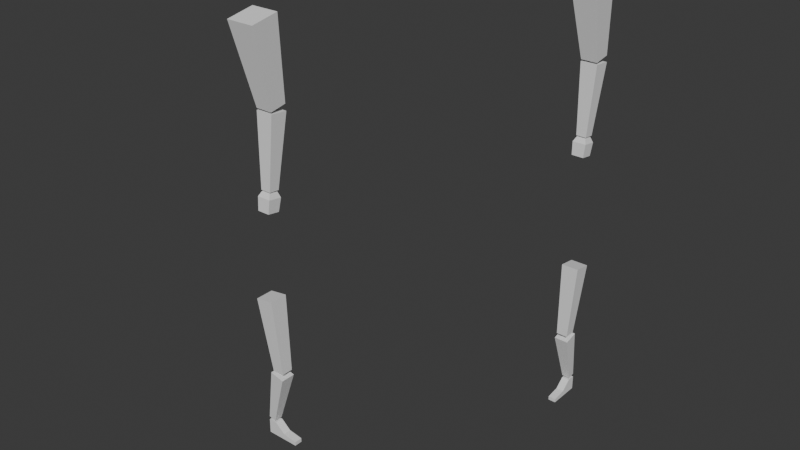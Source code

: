 # Source: Animation08.blend  (saved by Blender 4.0.36; exported with 4.5.12 LTS)
import bpy
from mathutils import Matrix  # noqa: F401  (used for matrix-valued properties, if any)

bpy.ops.wm.read_factory_settings(use_empty=True)
scene = bpy.context.scene
scene.name = 'Scene'

# ---- collections
col_collection = bpy.data.collections.new('Collection'); scene.collection.children.link(col_collection)
col_ik_leg_rig = bpy.data.collections.new('ik leg rig'); scene.collection.children.link(col_ik_leg_rig)
col_fk_leg_rig = bpy.data.collections.new('fk leg rig'); scene.collection.children.link(col_fk_leg_rig)
col_fk_arm_rig = bpy.data.collections.new('fk arm rig'); scene.collection.children.link(col_fk_arm_rig)
col_ik_arm_rig = bpy.data.collections.new('ik arm rig'); scene.collection.children.link(col_ik_arm_rig)

# ---- materials (node trees are filled in below, after node groups)
mat_material = bpy.data.materials.new('Material')
mat_material.alpha_threshold = 0.0
mat_material.use_transparent_shadow = False
mat_material.roughness = 0.5
mat_material.line_color = (0.0, 0.0, 0.0, 1.0)

# ---- material node trees
mat_material.use_nodes = True; mat_material.node_tree.nodes.clear()
_N = mat_material.node_tree.nodes; _L = mat_material.node_tree.links
n0 = _N.new('ShaderNodeOutputMaterial'); n0.name = 'Material Output'; n0.location = (300, 300)
n1 = _N.new('ShaderNodeBsdfPrincipled'); n1.name = 'Principled BSDF'; n1.location = (10, 300)
n1.inputs[3].default_value = 1.45
_L.new(n1.outputs[0], n0.inputs[0])
n0.is_active_output = True

# ---- world
world_world = bpy.data.worlds.new('World'); scene.world = world_world
world_world.use_nodes = True; world_world.node_tree.nodes.clear()
_N = world_world.node_tree.nodes; _L = world_world.node_tree.links
n0 = _N.new('ShaderNodeOutputWorld'); n0.name = 'World Output'; n0.location = (300, 300)
n1 = _N.new('ShaderNodeBackground'); n1.name = 'Background'; n1.location = (10, 300)
n1.inputs[0].default_value = (0.05088, 0.05088, 0.05088, 1.0)
_L.new(n1.outputs[0], n0.inputs[0])
n0.is_active_output = True
world_world.color = (0.05088, 0.05088, 0.05088)
world_world.use_sun_shadow = False
world_world.sun_shadow_jitter_overblur = 0.0

# ---- meshes
me_cube_003 = bpy.data.meshes.new('Cube.003')
me_cube_003.from_pydata([(0.1529, 0.1149, 0.4975), (0.2281, 0.07704, -0.4915), (0.1539, -0.1167, 0.497), (0.2288, -0.07368, -0.4918), (-0.08057, 0.114, 0.4637), (0.07843, 0.07644, -0.4894), (-0.07958, -0.1177, 0.4632), (0.07907, -0.07428, -0.4898)], [], [(0, 4, 6, 2), (3, 2, 6, 7), (7, 6, 4, 5), (5, 1, 3, 7), (1, 0, 2, 3), (5, 4, 0, 1)])
_uv = me_cube_003.uv_layers.new(name='UVMap')
_uv.uv.foreach_set('vector', [0.625, 0.5, 0.875, 0.5, 0.875, 0.75, 0.625, 0.75, 0.375, 0.75, 0.625, 0.75, 0.625, 1.0, 0.375, 1.0, 0.375, 0.0, 0.625, 0.0, 0.625, 0.25, 0.375, 0.25, 0.125, 0.5, 0.375, 0.5, 0.375, 0.75, 0.125, 0.75, 0.375, 0.5, 0.625, 0.5, 0.625, 0.75, 0.375, 0.75, 0.375, 0.25, 0.625, 0.25, 0.625, 0.5, 0.375, 0.5])
me_cube_003.materials.append(mat_material)
me_cube_003.use_mirror_vertex_groups = False
me_cube_003.update()
me_cube_004 = bpy.data.meshes.new('Cube.004')
me_cube_004.from_pydata([(-0.1212, 0.05323, -0.3524), (-0.0002321, 0.09613, 0.3687), (-0.1216, -0.05482, -0.352), (-0.0008046, -0.09337, 0.3694), (-0.02615, 0.05281, -0.3746), (0.1823, 0.09539, 0.3179), (-0.02648, -0.05525, -0.3742), (0.1818, -0.09411, 0.3186)], [], [(0, 4, 6, 2), (3, 2, 6, 7), (7, 6, 4, 5), (5, 1, 3, 7), (1, 0, 2, 3), (5, 4, 0, 1)])
_uv = me_cube_004.uv_layers.new(name='UVMap')
_uv.uv.foreach_set('vector', [0.625, 0.5, 0.875, 0.5, 0.875, 0.75, 0.625, 0.75, 0.375, 0.75, 0.625, 0.75, 0.625, 1.0, 0.375, 1.0, 0.375, 0.0, 0.625, 0.0, 0.625, 0.25, 0.375, 0.25, 0.125, 0.5, 0.375, 0.5, 0.375, 0.75, 0.125, 0.75, 0.375, 0.5, 0.625, 0.5, 0.625, 0.75, 0.375, 0.75, 0.375, 0.25, 0.625, 0.25, 0.625, 0.5, 0.375, 0.5])
me_cube_004.materials.append(mat_material)
me_cube_004.use_mirror_vertex_groups = False
me_cube_004.update()
me_cube_005 = bpy.data.meshes.new('Cube.005')
me_cube_005.from_pydata([(-0.04121, -0.05292, -0.09553), (-0.04121, -0.05292, 0.09553), (-0.04121, 0.05018, -0.09553), (-0.04121, 0.05018, 0.09553), (0.06644, -0.05292, -0.09553), (0.06644, -0.05292, 0.09553), (0.06644, 0.05018, -0.09553), (0.06644, 0.05018, 0.09553), (0.1957, -0.05292, -0.09553), (0.1957, -0.05292, -0.01565), (0.1957, 0.05018, -0.09553), (0.1957, 0.05018, -0.01565), (0.3874, -0.05292, -0.09553), (0.3874, -0.05292, -0.04548), (0.3874, 0.05018, -0.09553), (0.3874, 0.05018, -0.04548)], [], [(0, 1, 3, 2), (2, 3, 7, 6), (7, 5, 9, 11), (4, 5, 1, 0), (2, 6, 4, 0), (7, 3, 1, 5), (11, 9, 13, 15), (6, 7, 11, 10), (5, 4, 8, 9), (4, 6, 10, 8), (14, 15, 13, 12), (10, 11, 15, 14), (9, 8, 12, 13), (8, 10, 14, 12)])
_uv = me_cube_005.uv_layers.new(name='UVMap')
_uv.uv.foreach_set('vector', [0.375, 0.0, 0.625, 0.0, 0.625, 0.25, 0.375, 0.25, 0.375, 0.25, 0.625, 0.25, 0.625, 0.5, 0.375, 0.5, 0.625, 0.5, 0.625, 0.75, 0.625, 0.75, 0.625, 0.5, 0.375, 0.75, 0.625, 0.75, 0.625, 1.0, 0.375, 1.0, 0.125, 0.5, 0.375, 0.5, 0.375, 0.75, 0.125, 0.75, 0.625, 0.5, 0.875, 0.5, 0.875, 0.75, 0.625, 0.75, 0.625, 0.5, 0.625, 0.75, 0.625, 0.75, 0.625, 0.5, 0.375, 0.5, 0.625, 0.5, 0.625, 0.5, 0.375, 0.5, 0.625, 0.75, 0.375, 0.75, 0.375, 0.75, 0.625, 0.75, 0.375, 0.75, 0.375, 0.5, 0.375, 0.5, 0.375, 0.75, 0.375, 0.5, 0.625, 0.5, 0.625, 0.75, 0.375, 0.75, 0.375, 0.5, 0.625, 0.5, 0.625, 0.5, 0.375, 0.5, 0.625, 0.75, 0.375, 0.75, 0.375, 0.75, 0.625, 0.75, 0.375, 0.75, 0.375, 0.5, 0.375, 0.5, 0.375, 0.75])
me_cube_005.update()
me_cube = bpy.data.meshes.new('Cube')
me_cube.from_pydata([(0.1529, 0.1149, 0.4975), (0.2281, 0.07704, -0.4915), (0.1539, -0.1167, 0.497), (0.2288, -0.07368, -0.4918), (-0.08057, 0.114, 0.4637), (0.07843, 0.07644, -0.4894), (-0.07958, -0.1177, 0.4632), (0.07907, -0.07428, -0.4898)], [], [(0, 4, 6, 2), (3, 2, 6, 7), (7, 6, 4, 5), (5, 1, 3, 7), (1, 0, 2, 3), (5, 4, 0, 1)])
_uv = me_cube.uv_layers.new(name='UVMap')
_uv.uv.foreach_set('vector', [0.625, 0.5, 0.875, 0.5, 0.875, 0.75, 0.625, 0.75, 0.375, 0.75, 0.625, 0.75, 0.625, 1.0, 0.375, 1.0, 0.375, 0.0, 0.625, 0.0, 0.625, 0.25, 0.375, 0.25, 0.125, 0.5, 0.375, 0.5, 0.375, 0.75, 0.125, 0.75, 0.375, 0.5, 0.625, 0.5, 0.625, 0.75, 0.375, 0.75, 0.375, 0.25, 0.625, 0.25, 0.625, 0.5, 0.375, 0.5])
me_cube.materials.append(mat_material)
me_cube.use_mirror_vertex_groups = False
me_cube.update()
me_cube_001 = bpy.data.meshes.new('Cube.001')
me_cube_001.from_pydata([(-0.1212, 0.05323, -0.3524), (-0.0002321, 0.09613, 0.3687), (-0.1216, -0.05482, -0.352), (-0.0008046, -0.09337, 0.3694), (-0.02615, 0.05281, -0.3746), (0.1823, 0.09539, 0.3179), (-0.02648, -0.05525, -0.3742), (0.1818, -0.09411, 0.3186)], [], [(0, 4, 6, 2), (3, 2, 6, 7), (7, 6, 4, 5), (5, 1, 3, 7), (1, 0, 2, 3), (5, 4, 0, 1)])
_uv = me_cube_001.uv_layers.new(name='UVMap')
_uv.uv.foreach_set('vector', [0.625, 0.5, 0.875, 0.5, 0.875, 0.75, 0.625, 0.75, 0.375, 0.75, 0.625, 0.75, 0.625, 1.0, 0.375, 1.0, 0.375, 0.0, 0.625, 0.0, 0.625, 0.25, 0.375, 0.25, 0.125, 0.5, 0.375, 0.5, 0.375, 0.75, 0.125, 0.75, 0.375, 0.5, 0.625, 0.5, 0.625, 0.75, 0.375, 0.75, 0.375, 0.25, 0.625, 0.25, 0.625, 0.5, 0.375, 0.5])
me_cube_001.materials.append(mat_material)
me_cube_001.use_mirror_vertex_groups = False
me_cube_001.update()
me_cube_002 = bpy.data.meshes.new('Cube.002')
me_cube_002.from_pydata([(-0.04121, -0.05292, -0.09553), (-0.04121, -0.05292, 0.09553), (-0.04121, 0.05018, -0.09553), (-0.04121, 0.05018, 0.09553), (0.06644, -0.05292, -0.09553), (0.06644, -0.05292, 0.09553), (0.06644, 0.05018, -0.09553), (0.06644, 0.05018, 0.09553), (0.1957, -0.05292, -0.09553), (0.1957, -0.05292, -0.01565), (0.1957, 0.05018, -0.09553), (0.1957, 0.05018, -0.01565), (0.3874, -0.05292, -0.09553), (0.3874, -0.05292, -0.04548), (0.3874, 0.05018, -0.09553), (0.3874, 0.05018, -0.04548)], [], [(0, 1, 3, 2), (2, 3, 7, 6), (7, 5, 9, 11), (4, 5, 1, 0), (2, 6, 4, 0), (7, 3, 1, 5), (11, 9, 13, 15), (6, 7, 11, 10), (5, 4, 8, 9), (4, 6, 10, 8), (14, 15, 13, 12), (10, 11, 15, 14), (9, 8, 12, 13), (8, 10, 14, 12)])
_uv = me_cube_002.uv_layers.new(name='UVMap')
_uv.uv.foreach_set('vector', [0.375, 0.0, 0.625, 0.0, 0.625, 0.25, 0.375, 0.25, 0.375, 0.25, 0.625, 0.25, 0.625, 0.5, 0.375, 0.5, 0.625, 0.5, 0.625, 0.75, 0.625, 0.75, 0.625, 0.5, 0.375, 0.75, 0.625, 0.75, 0.625, 1.0, 0.375, 1.0, 0.125, 0.5, 0.375, 0.5, 0.375, 0.75, 0.125, 0.75, 0.625, 0.5, 0.875, 0.5, 0.875, 0.75, 0.625, 0.75, 0.625, 0.5, 0.625, 0.75, 0.625, 0.75, 0.625, 0.5, 0.375, 0.5, 0.625, 0.5, 0.625, 0.5, 0.375, 0.5, 0.625, 0.75, 0.375, 0.75, 0.375, 0.75, 0.625, 0.75, 0.375, 0.75, 0.375, 0.5, 0.375, 0.5, 0.375, 0.75, 0.375, 0.5, 0.625, 0.5, 0.625, 0.75, 0.375, 0.75, 0.375, 0.5, 0.625, 0.5, 0.625, 0.5, 0.375, 0.5, 0.625, 0.75, 0.375, 0.75, 0.375, 0.75, 0.625, 0.75, 0.375, 0.75, 0.375, 0.5, 0.375, 0.5, 0.375, 0.75])
me_cube_002.update()
me_cube_009 = bpy.data.meshes.new('Cube.009')
me_cube_009.from_pydata([(-0.1091, -0.1091, -0.5276), (-0.1828, -0.1828, 0.5276), (-0.1091, 0.1091, -0.5276), (-0.1828, 0.1828, 0.5276), (0.1091, -0.1091, -0.5276), (0.1828, -0.1828, 0.5276), (0.1091, 0.1091, -0.5276), (0.1828, 0.1828, 0.5276)], [], [(0, 1, 3, 2), (2, 3, 7, 6), (6, 7, 5, 4), (4, 5, 1, 0), (2, 6, 4, 0), (7, 3, 1, 5)])
_uv = me_cube_009.uv_layers.new(name='UVMap')
_uv.uv.foreach_set('vector', [0.375, 0.0, 0.625, 0.0, 0.625, 0.25, 0.375, 0.25, 0.375, 0.25, 0.625, 0.25, 0.625, 0.5, 0.375, 0.5, 0.375, 0.5, 0.625, 0.5, 0.625, 0.75, 0.375, 0.75, 0.375, 0.75, 0.625, 0.75, 0.625, 1.0, 0.375, 1.0, 0.125, 0.5, 0.375, 0.5, 0.375, 0.75, 0.125, 0.75, 0.625, 0.5, 0.875, 0.5, 0.875, 0.75, 0.625, 0.75])
me_cube_009.update()
me_cube_010 = bpy.data.meshes.new('Cube.010')
me_cube_010.from_pydata([(-0.06702, -0.06702, -0.4589), (-0.1121, -0.1121, 0.4589), (-0.06702, 0.06702, -0.4589), (-0.1121, 0.1121, 0.4589), (0.06702, -0.06702, -0.4589), (0.1121, -0.1121, 0.4589), (0.06702, 0.06702, -0.4589), (0.1121, 0.1121, 0.4589)], [], [(0, 1, 3, 2), (2, 3, 7, 6), (6, 7, 5, 4), (4, 5, 1, 0), (2, 6, 4, 0), (7, 3, 1, 5)])
_uv = me_cube_010.uv_layers.new(name='UVMap')
_uv.uv.foreach_set('vector', [0.375, 0.0, 0.625, 0.0, 0.625, 0.25, 0.375, 0.25, 0.375, 0.25, 0.625, 0.25, 0.625, 0.5, 0.375, 0.5, 0.375, 0.5, 0.625, 0.5, 0.625, 0.75, 0.375, 0.75, 0.375, 0.75, 0.625, 0.75, 0.625, 1.0, 0.375, 1.0, 0.125, 0.5, 0.375, 0.5, 0.375, 0.75, 0.125, 0.75, 0.625, 0.5, 0.875, 0.5, 0.875, 0.75, 0.625, 0.75])
me_cube_010.update()
me_cube_011 = bpy.data.meshes.new('Cube.011')
me_cube_011.from_pydata([(-0.08033, -0.08033, -0.1358), (-0.05929, -0.05929, 0.1007), (-0.08033, 0.08033, -0.1358), (-0.05929, 0.05929, 0.1007), (0.08033, -0.08033, -0.1358), (0.05929, -0.05929, 0.1007), (0.08033, 0.08033, -0.1358), (0.05929, 0.05929, 0.1007), (-0.08968, -0.08968, 0.03517), (-0.08968, 0.08968, 0.03517), (0.08968, 0.08968, 0.03517), (0.08968, -0.08968, 0.03517)], [], [(8, 1, 3, 9), (9, 3, 7, 10), (10, 7, 5, 11), (11, 5, 1, 8), (2, 6, 4, 0), (7, 3, 1, 5), (4, 11, 8, 0), (6, 10, 11, 4), (2, 9, 10, 6), (0, 8, 9, 2)])
_uv = me_cube_011.uv_layers.new(name='UVMap')
_uv.uv.foreach_set('vector', [0.5558, 0.0, 0.625, 0.0, 0.625, 0.25, 0.5558, 0.25, 0.5558, 0.25, 0.625, 0.25, 0.625, 0.5, 0.5558, 0.5, 0.5558, 0.5, 0.625, 0.5, 0.625, 0.75, 0.5558, 0.75, 0.5558, 0.75, 0.625, 0.75, 0.625, 1.0, 0.5558, 1.0, 0.125, 0.5, 0.375, 0.5, 0.375, 0.75, 0.125, 0.75, 0.625, 0.5, 0.875, 0.5, 0.875, 0.75, 0.625, 0.75, 0.375, 0.75, 0.5558, 0.75, 0.5558, 1.0, 0.375, 1.0, 0.375, 0.5, 0.5558, 0.5, 0.5558, 0.75, 0.375, 0.75, 0.375, 0.25, 0.5558, 0.25, 0.5558, 0.5, 0.375, 0.5, 0.375, 0.0, 0.5558, 0.0, 0.5558, 0.25, 0.375, 0.25])
me_cube_011.update()
me_cube_012 = bpy.data.meshes.new('Cube.012')
me_cube_012.from_pydata([(-0.1091, -0.1091, -0.5276), (-0.1828, -0.1828, 0.5276), (-0.1091, 0.1091, -0.5276), (-0.1828, 0.1828, 0.5276), (0.1091, -0.1091, -0.5276), (0.1828, -0.1828, 0.5276), (0.1091, 0.1091, -0.5276), (0.1828, 0.1828, 0.5276)], [], [(0, 1, 3, 2), (2, 3, 7, 6), (6, 7, 5, 4), (4, 5, 1, 0), (2, 6, 4, 0), (7, 3, 1, 5)])
_uv = me_cube_012.uv_layers.new(name='UVMap')
_uv.uv.foreach_set('vector', [0.375, 0.0, 0.625, 0.0, 0.625, 0.25, 0.375, 0.25, 0.375, 0.25, 0.625, 0.25, 0.625, 0.5, 0.375, 0.5, 0.375, 0.5, 0.625, 0.5, 0.625, 0.75, 0.375, 0.75, 0.375, 0.75, 0.625, 0.75, 0.625, 1.0, 0.375, 1.0, 0.125, 0.5, 0.375, 0.5, 0.375, 0.75, 0.125, 0.75, 0.625, 0.5, 0.875, 0.5, 0.875, 0.75, 0.625, 0.75])
me_cube_012.update()
me_cube_013 = bpy.data.meshes.new('Cube.013')
me_cube_013.from_pydata([(-0.06702, -0.06702, -0.4589), (-0.1121, -0.1121, 0.4589), (-0.06702, 0.06702, -0.4589), (-0.1121, 0.1121, 0.4589), (0.06702, -0.06702, -0.4589), (0.1121, -0.1121, 0.4589), (0.06702, 0.06702, -0.4589), (0.1121, 0.1121, 0.4589)], [], [(0, 1, 3, 2), (2, 3, 7, 6), (6, 7, 5, 4), (4, 5, 1, 0), (2, 6, 4, 0), (7, 3, 1, 5)])
_uv = me_cube_013.uv_layers.new(name='UVMap')
_uv.uv.foreach_set('vector', [0.375, 0.0, 0.625, 0.0, 0.625, 0.25, 0.375, 0.25, 0.375, 0.25, 0.625, 0.25, 0.625, 0.5, 0.375, 0.5, 0.375, 0.5, 0.625, 0.5, 0.625, 0.75, 0.375, 0.75, 0.375, 0.75, 0.625, 0.75, 0.625, 1.0, 0.375, 1.0, 0.125, 0.5, 0.375, 0.5, 0.375, 0.75, 0.125, 0.75, 0.625, 0.5, 0.875, 0.5, 0.875, 0.75, 0.625, 0.75])
me_cube_013.update()
me_cube_014 = bpy.data.meshes.new('Cube.014')
me_cube_014.from_pydata([(-0.08033, -0.08033, -0.1358), (-0.05929, -0.05929, 0.1007), (-0.08033, 0.08033, -0.1358), (-0.05929, 0.05929, 0.1007), (0.08033, -0.08033, -0.1358), (0.05929, -0.05929, 0.1007), (0.08033, 0.08033, -0.1358), (0.05929, 0.05929, 0.1007), (-0.08968, -0.08968, 0.03517), (-0.08968, 0.08968, 0.03517), (0.08968, 0.08968, 0.03517), (0.08968, -0.08968, 0.03517)], [], [(8, 1, 3, 9), (9, 3, 7, 10), (10, 7, 5, 11), (11, 5, 1, 8), (2, 6, 4, 0), (7, 3, 1, 5), (4, 11, 8, 0), (6, 10, 11, 4), (2, 9, 10, 6), (0, 8, 9, 2)])
_uv = me_cube_014.uv_layers.new(name='UVMap')
_uv.uv.foreach_set('vector', [0.5558, 0.0, 0.625, 0.0, 0.625, 0.25, 0.5558, 0.25, 0.5558, 0.25, 0.625, 0.25, 0.625, 0.5, 0.5558, 0.5, 0.5558, 0.5, 0.625, 0.5, 0.625, 0.75, 0.5558, 0.75, 0.5558, 0.75, 0.625, 0.75, 0.625, 1.0, 0.5558, 1.0, 0.125, 0.5, 0.375, 0.5, 0.375, 0.75, 0.125, 0.75, 0.625, 0.5, 0.875, 0.5, 0.875, 0.75, 0.625, 0.75, 0.375, 0.75, 0.5558, 0.75, 0.5558, 1.0, 0.375, 1.0, 0.375, 0.5, 0.5558, 0.5, 0.5558, 0.75, 0.375, 0.75, 0.375, 0.25, 0.5558, 0.25, 0.5558, 0.5, 0.375, 0.5, 0.375, 0.0, 0.5558, 0.0, 0.5558, 0.25, 0.375, 0.25])
me_cube_014.update()
arm_armature_001 = bpy.data.armatures.new('Armature.001')  # bones are not reproduced
arm_armature = bpy.data.armatures.new('Armature')  # bones are not reproduced
arm_armature_003 = bpy.data.armatures.new('Armature.003')  # bones are not reproduced
arm_armature_004 = bpy.data.armatures.new('Armature.004')  # bones are not reproduced

# ---- objects
ob_upper_leg_001 = bpy.data.objects.new('Upper LEG.001', me_cube_003)
ob_lower_leg_001 = bpy.data.objects.new('LOWER LEG.001', me_cube_004)
ob_foot_001 = bpy.data.objects.new('FOOT.001', me_cube_005)
ob_leg_2 = bpy.data.objects.new('leg 2', arm_armature_001)
ob_upper_leg = bpy.data.objects.new('Upper LEG', me_cube)
ob_lower_leg = bpy.data.objects.new('LOWER LEG', me_cube_001)
ob_foot = bpy.data.objects.new('FOOT', me_cube_002)
ob_armature = bpy.data.objects.new('Armature', arm_armature)
ob_upper_arm = bpy.data.objects.new('upper arm', me_cube_009)
ob_forearm = bpy.data.objects.new('forearm', me_cube_010)
ob_hand = bpy.data.objects.new('hand ', me_cube_011)
ob_fk_arm = bpy.data.objects.new('fk arm', arm_armature_003)
ob_upper_arm_001 = bpy.data.objects.new('upper arm.001', me_cube_012)
ob_forearm_001 = bpy.data.objects.new('forearm.001', me_cube_013)
ob_hand__001 = bpy.data.objects.new('hand .001', me_cube_014)
ob_ik_arm = bpy.data.objects.new('ik arm', arm_armature_004)

# ---- transforms, parenting, visibility, modifiers, constraints
ob_upper_leg_001.parent = ob_leg_2
ob_upper_leg_001.matrix_parent_inverse = Matrix(((5.085, -0.0, -0.0, -0.1807), (-0.0, 5.085, 0.0, 1.218e-06), (-0.0, -0.0, 5.085, -10.08), (-0.0, 0.0, -0.0, 1.0)))
ob_upper_leg_001.location = (0.0, 0.0, 1.495)
ob_upper_leg_001.lock_rotations_4d = False
ob_upper_leg_001.empty_display_type = 'ARROWS'
ob_upper_leg_001.lineart.crease_threshold = 0.0
_vg = ob_upper_leg_001.vertex_groups.new(name='Upper Leg')
_vg.add([0, 1, 2, 3, 4, 5, 6, 7], 1.0, 'REPLACE')
_vg = ob_upper_leg_001.vertex_groups.new(name='foot')
_vg = ob_upper_leg_001.vertex_groups.new(name='Bone.002')
_vg = ob_upper_leg_001.vertex_groups.new(name='toes')
_m = ob_upper_leg_001.modifiers.new('Armature', 'ARMATURE')
_m.object = ob_leg_2
ob_lower_leg_001.parent = ob_leg_2
ob_lower_leg_001.matrix_parent_inverse = Matrix(((5.085, -0.0, -0.0, -0.1807), (-0.0, 5.085, 0.0, 1.218e-06), (-0.0, -0.0, 5.085, -10.08), (-0.0, 0.0, -0.0, 1.0)))
ob_lower_leg_001.location = (0.05578, 0.0, 0.6096)
ob_lower_leg_001.lock_rotations_4d = False
ob_lower_leg_001.empty_display_type = 'ARROWS'
ob_lower_leg_001.lineart.crease_threshold = 0.0
_vg = ob_lower_leg_001.vertex_groups.new(name='Upper Leg')
_vg = ob_lower_leg_001.vertex_groups.new(name='foot')
_vg.add([0, 1, 2, 3, 4, 5, 6, 7], 1.0, 'REPLACE')
_vg = ob_lower_leg_001.vertex_groups.new(name='Bone.002')
_vg = ob_lower_leg_001.vertex_groups.new(name='toes')
_m = ob_lower_leg_001.modifiers.new('Armature', 'ARMATURE')
_m.object = ob_leg_2
ob_foot_001.parent = ob_leg_2
ob_foot_001.matrix_parent_inverse = Matrix(((5.085, -0.0, -0.0, -0.1807), (-0.0, 5.085, 0.0, 1.218e-06), (-0.0, -0.0, 5.085, -10.08), (-0.0, 0.0, -0.0, 1.0)))
ob_foot_001.location = (-0.03164, 0.002815, 0.1112)
_vg = ob_foot_001.vertex_groups.new(name='Upper Leg')
_vg = ob_foot_001.vertex_groups.new(name='foot')
for _i, _w in zip([0, 1, 2, 3, 5, 7], [0.01296, 0.003348, 3.3e-05, 0.009144, 0.0001283, 0.03475]): _vg.add([_i], _w, 'REPLACE')
_vg = ob_foot_001.vertex_groups.new(name='Bone.002')
for _i, _w in zip([0, 1, 2, 3, 4, 5, 6, 7, 8, 9, 10, 11, 13, 14, 15], [0.9782, 0.9967, 0.9999, 0.9909, 0.9975, 0.9999, 0.9485, 0.9653, 0.1219, 0.8067, 0.119, 0.8562, 0.0484, 0.0002325, 0.01081]): _vg.add([_i], _w, 'REPLACE')
_vg = ob_foot_001.vertex_groups.new(name='toes')
for _i, _w in zip([0, 2, 4, 6, 8, 9, 10, 11, 12, 13, 14, 15], [0.008792, 1.969e-05, 0.002546, 0.05149, 0.8776, 0.1913, 0.8802, 0.1418, 0.9886, 0.9516, 0.9998, 0.9892]): _vg.add([_i], _w, 'REPLACE')
_m = ob_foot_001.modifiers.new('Armature', 'ARMATURE')
_m.object = ob_leg_2
ob_leg_2.location = (0.006041, -0.02898, 1.578)
ob_leg_2.rotation_euler = (0.0, -0.0, -1.571)
ob_leg_2.scale = (0.1966, 0.1966, 0.1966)
ob_leg_2.show_in_front = True
ob_upper_leg.parent = ob_armature
ob_upper_leg.matrix_parent_inverse = Matrix(((5.085, -0.0, -0.0, -0.1807), (-0.0, 5.085, 0.0, 1.218e-06), (-0.0, -0.0, 5.085, -10.08), (-0.0, 0.0, -0.0, 1.0)))
ob_upper_leg.location = (0.0, 0.0, 1.495)
ob_upper_leg.lock_rotations_4d = False
ob_upper_leg.empty_display_type = 'ARROWS'
ob_upper_leg.lineart.crease_threshold = 0.0
_vg = ob_upper_leg.vertex_groups.new(name='Upper Leg')
_vg.add([0, 1, 2, 3, 4, 5, 6, 7], 1.0, 'REPLACE')
_vg = ob_upper_leg.vertex_groups.new(name='foot')
_vg = ob_upper_leg.vertex_groups.new(name='Bone.002')
_vg = ob_upper_leg.vertex_groups.new(name='toes')
_m = ob_upper_leg.modifiers.new('Armature', 'ARMATURE')
_m.object = ob_armature
ob_lower_leg.parent = ob_armature
ob_lower_leg.matrix_parent_inverse = Matrix(((5.085, -0.0, -0.0, -0.1807), (-0.0, 5.085, 0.0, 1.218e-06), (-0.0, -0.0, 5.085, -10.08), (-0.0, 0.0, -0.0, 1.0)))
ob_lower_leg.location = (0.05578, 0.0, 0.6096)
ob_lower_leg.lock_rotations_4d = False
ob_lower_leg.empty_display_type = 'ARROWS'
ob_lower_leg.lineart.crease_threshold = 0.0
_vg = ob_lower_leg.vertex_groups.new(name='Upper Leg')
_vg = ob_lower_leg.vertex_groups.new(name='foot')
_vg.add([0, 1, 2, 3, 4, 5, 6, 7], 1.0, 'REPLACE')
_vg = ob_lower_leg.vertex_groups.new(name='Bone.002')
_vg = ob_lower_leg.vertex_groups.new(name='toes')
_m = ob_lower_leg.modifiers.new('Armature', 'ARMATURE')
_m.object = ob_armature
ob_foot.parent = ob_armature
ob_foot.matrix_parent_inverse = Matrix(((5.085, -0.0, -0.0, -0.1807), (-0.0, 5.085, 0.0, 1.218e-06), (-0.0, -0.0, 5.085, -10.08), (-0.0, 0.0, -0.0, 1.0)))
ob_foot.location = (-0.03164, 0.002815, 0.1112)
_vg = ob_foot.vertex_groups.new(name='Upper Leg')
_vg = ob_foot.vertex_groups.new(name='foot')
for _i, _w in zip([0, 1, 2, 3, 5, 7], [0.01296, 0.003348, 3.3e-05, 0.009144, 0.0001283, 0.03475]): _vg.add([_i], _w, 'REPLACE')
_vg = ob_foot.vertex_groups.new(name='Bone.002')
for _i, _w in zip([0, 1, 2, 3, 4, 5, 6, 7, 8, 9, 10, 11, 13, 14, 15], [0.9782, 0.9967, 0.9999, 0.9909, 0.9975, 0.9999, 0.9485, 0.9653, 0.1219, 0.8067, 0.119, 0.8562, 0.0484, 0.0002325, 0.01081]): _vg.add([_i], _w, 'REPLACE')
_vg = ob_foot.vertex_groups.new(name='toes')
for _i, _w in zip([0, 2, 4, 6, 8, 9, 10, 11, 12, 13, 14, 15], [0.008792, 1.969e-05, 0.002546, 0.05149, 0.8776, 0.1913, 0.8802, 0.1418, 0.9886, 0.9516, 0.9998, 0.9892]): _vg.add([_i], _w, 'REPLACE')
_m = ob_foot.modifiers.new('Armature', 'ARMATURE')
_m.object = ob_armature
ob_armature.location = (-1.92, -3.545, 1.981)
ob_armature.scale = (0.1966, 0.1966, 0.1966)
ob_armature.show_in_front = True
ob_upper_arm.parent = ob_fk_arm
ob_upper_arm.matrix_parent_inverse = Matrix(((1.0, 4.409e-16, 3.75e-17, 0.0106), (4.409e-16, -0.9856, -0.1689, 0.4918), (-3.75e-17, 0.1689, -0.9856, 3.386), (-0.0, -0.0, 0.0, 1.0)))
ob_upper_arm.location = (-0.005871, 0.0005903, 2.915)
ob_upper_arm.rotation_euler = (0.1807, 3.99e-17, 3.614e-18)
_vg = ob_upper_arm.vertex_groups.new(name='upper arm')
_vg.add([0, 1, 2, 3, 4, 5, 6, 7], 1.0, 'REPLACE')
_vg = ob_upper_arm.vertex_groups.new(name='forearm')
_vg = ob_upper_arm.vertex_groups.new(name='hand')
_m = ob_upper_arm.modifiers.new('Armature', 'ARMATURE')
_m.object = ob_fk_arm
ob_forearm.parent = ob_fk_arm
ob_forearm.matrix_parent_inverse = Matrix(((1.0, 4.409e-16, 3.75e-17, 0.0106), (4.409e-16, -0.9856, -0.1689, 0.4918), (-3.75e-17, 0.1689, -0.9856, 3.386), (-0.0, -0.0, 0.0, 1.0)))
ob_forearm.location = (-0.005871, 0.0544, 1.886)
ob_forearm.rotation_euler = (-0.09863, -2.186e-17, 1.079e-18)
_vg = ob_forearm.vertex_groups.new(name='upper arm')
_vg = ob_forearm.vertex_groups.new(name='forearm')
_vg.add([0, 1, 2, 3, 4, 5, 6, 7], 1.0, 'REPLACE')
_vg = ob_forearm.vertex_groups.new(name='hand')
_m = ob_forearm.modifiers.new('Armature', 'ARMATURE')
_m.object = ob_fk_arm
ob_hand.parent = ob_fk_arm
ob_hand.matrix_parent_inverse = Matrix(((1.0, 4.409e-16, 3.75e-17, 0.0106), (4.409e-16, -0.9856, -0.1689, 0.4918), (-3.75e-17, 0.1689, -0.9856, 3.386), (-0.0, -0.0, 0.0, 1.0)))
ob_hand.location = (-0.005871, -0.009864, 1.314)
ob_hand.rotation_euler = (-0.151, -3.341e-17, 2.528e-18)
_vg = ob_hand.vertex_groups.new(name='upper arm')
_vg = ob_hand.vertex_groups.new(name='forearm')
_vg = ob_hand.vertex_groups.new(name='hand')
_vg.add([0, 1, 2, 3, 4, 5, 6, 7, 8, 9, 10, 11], 1.0, 'REPLACE')
_m = ob_hand.modifiers.new('Armature', 'ARMATURE')
_m.object = ob_fk_arm
ob_fk_arm.location = (-1.958, -3.535, 5.275)
ob_fk_arm.rotation_euler = (-9.255, -3.75e-17, 4.409e-16)
ob_fk_arm.show_in_front = True
ob_upper_arm_001.parent = ob_ik_arm
ob_upper_arm_001.matrix_parent_inverse = Matrix(((1.0, 4.409e-16, 3.75e-17, 0.0106), (4.409e-16, -0.9856, -0.1689, 0.4918), (-3.75e-17, 0.1689, -0.9856, 3.386), (-0.0, -0.0, 0.0, 1.0)))
ob_upper_arm_001.location = (-0.005871, 0.0005903, 2.915)
ob_upper_arm_001.rotation_euler = (0.1807, 3.99e-17, 3.614e-18)
_vg = ob_upper_arm_001.vertex_groups.new(name='upper arm')
_vg.add([0, 1, 2, 3, 4, 5, 6, 7], 1.0, 'REPLACE')
_vg = ob_upper_arm_001.vertex_groups.new(name='forearm')
_vg = ob_upper_arm_001.vertex_groups.new(name='hand')
_m = ob_upper_arm_001.modifiers.new('Armature', 'ARMATURE')
_m.object = ob_ik_arm
ob_forearm_001.parent = ob_ik_arm
ob_forearm_001.matrix_parent_inverse = Matrix(((1.0, 4.409e-16, 3.75e-17, 0.0106), (4.409e-16, -0.9856, -0.1689, 0.4918), (-3.75e-17, 0.1689, -0.9856, 3.386), (-0.0, -0.0, 0.0, 1.0)))
ob_forearm_001.location = (-0.005871, 0.0544, 1.886)
ob_forearm_001.rotation_euler = (-0.09863, -2.186e-17, 1.079e-18)
_vg = ob_forearm_001.vertex_groups.new(name='upper arm')
_vg = ob_forearm_001.vertex_groups.new(name='forearm')
_vg.add([0, 1, 2, 3, 4, 5, 6, 7], 1.0, 'REPLACE')
_vg = ob_forearm_001.vertex_groups.new(name='hand')
_m = ob_forearm_001.modifiers.new('Armature', 'ARMATURE')
_m.object = ob_ik_arm
ob_hand__001.parent = ob_ik_arm
ob_hand__001.matrix_parent_inverse = Matrix(((1.0, 4.409e-16, 3.75e-17, 0.0106), (4.409e-16, -0.9856, -0.1689, 0.4918), (-3.75e-17, 0.1689, -0.9856, 3.386), (-0.0, -0.0, 0.0, 1.0)))
ob_hand__001.location = (-0.005871, -0.009864, 1.314)
ob_hand__001.rotation_euler = (-0.151, -3.341e-17, 2.528e-18)
_vg = ob_hand__001.vertex_groups.new(name='upper arm')
_vg = ob_hand__001.vertex_groups.new(name='forearm')
_vg = ob_hand__001.vertex_groups.new(name='hand')
_vg.add([0, 1, 2, 3, 4, 5, 6, 7, 8, 9, 10, 11], 1.0, 'REPLACE')
_m = ob_hand__001.modifiers.new('Armature', 'ARMATURE')
_m.object = ob_ik_arm
ob_ik_arm.location = (-0.0106, -0.1388, 5.361)
ob_ik_arm.rotation_euler = (-9.255, -3.75e-17, 4.409e-16)
ob_ik_arm.show_in_front = True

# ---- collection membership
col_ik_leg_rig.objects.link(ob_upper_leg_001)
col_ik_leg_rig.objects.link(ob_lower_leg_001)
col_ik_leg_rig.objects.link(ob_foot_001)
col_ik_leg_rig.objects.link(ob_leg_2)
col_fk_leg_rig.objects.link(ob_upper_leg)
col_fk_leg_rig.objects.link(ob_lower_leg)
col_fk_leg_rig.objects.link(ob_foot)
col_fk_leg_rig.objects.link(ob_armature)
col_fk_arm_rig.objects.link(ob_upper_arm)
col_fk_arm_rig.objects.link(ob_forearm)
col_fk_arm_rig.objects.link(ob_hand)
col_fk_arm_rig.objects.link(ob_fk_arm)
col_ik_arm_rig.objects.link(ob_upper_arm_001)
col_ik_arm_rig.objects.link(ob_forearm_001)
col_ik_arm_rig.objects.link(ob_hand__001)
col_ik_arm_rig.objects.link(ob_ik_arm)

# ---- scene / render settings (as saved in the file)
scene.frame_start = 1; scene.frame_end = 40; scene.frame_set(4)
scene.render.engine = 'BLENDER_EEVEE_NEXT'
scene.cycles.sampling_pattern = 'TABULATED_SOBOL'
bpy.context.view_layer.update()

# ---- added for rendering (the .blend has no active camera and no usable light): camera, sun
cam_auto = bpy.data.cameras.new('AutoCamera')
cam_auto.lens = 50.0
cam_auto.sensor_width = 36.0
cam_auto.clip_end = 1000.0
ob_auto_camera = bpy.data.objects.new('AutoCamera', cam_auto)
scene.collection.objects.link(ob_auto_camera)
ob_auto_camera.location = (6.27674, -11.0662, 8.54575)
ob_auto_camera.rotation_euler = (1.09748, -7.21219e-08, 0.694738)
scene.camera = ob_auto_camera
light_auto_sun = bpy.data.lights.new('AutoSun', 'SUN')
light_auto_sun.energy = 3.0
light_auto_sun.angle = 0.0523599
ob_auto_sun = bpy.data.objects.new('AutoSun', light_auto_sun)
scene.collection.objects.link(ob_auto_sun)
ob_auto_sun.rotation_euler = (0.872665, 0.174533, 0.523599)
bpy.context.view_layer.update()
